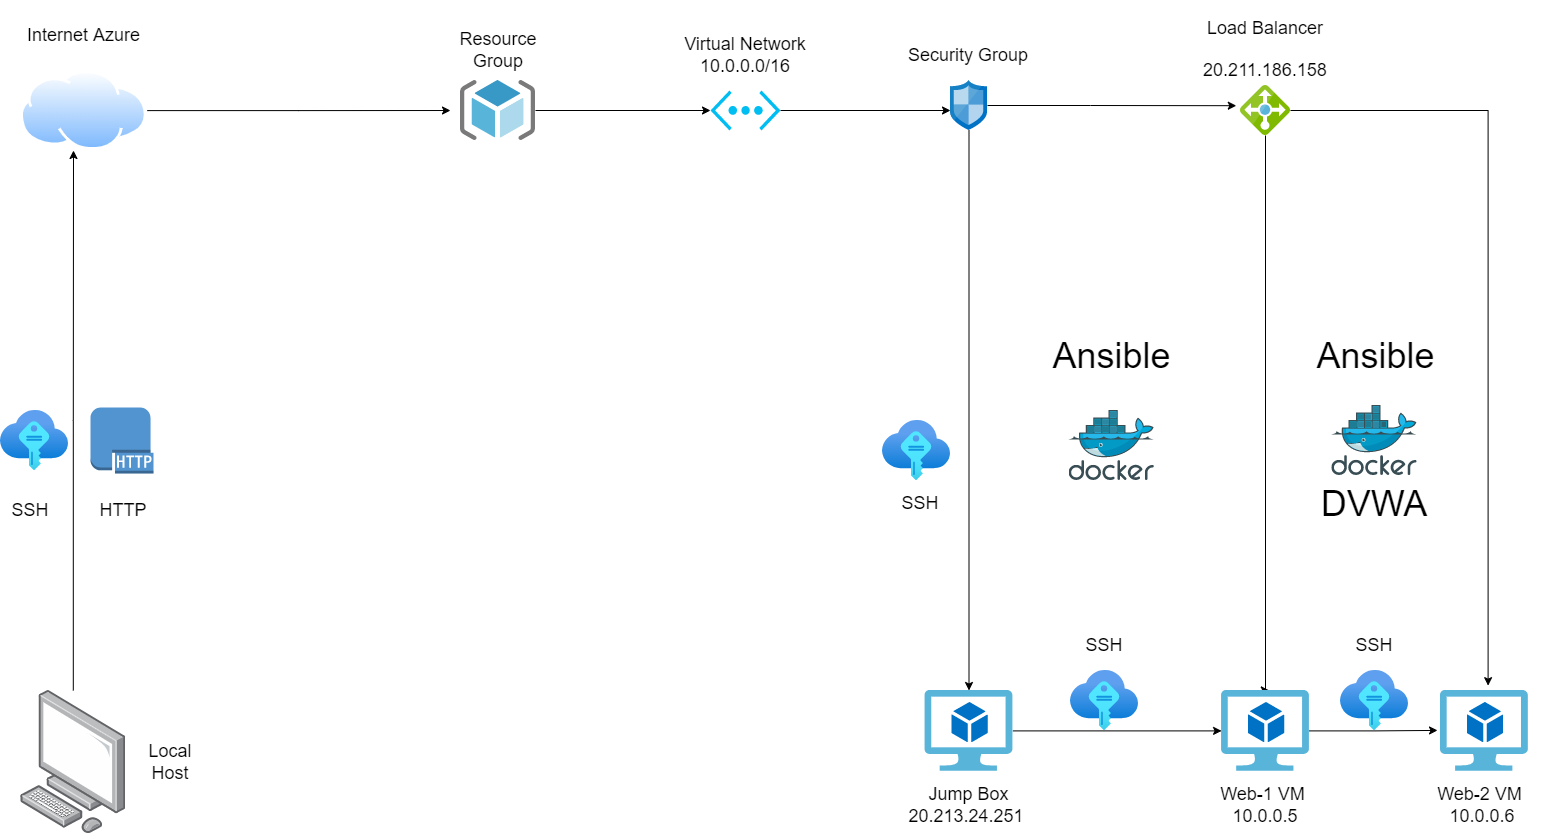

The diagram above was exported from draw.io. Its source (the exported page's mxGraphModel, read from the mxfile embedded in the PNG):
<mxGraphModel dx="619" dy="752" grid="1" gridSize="10" guides="1" tooltips="1" connect="1" arrows="1" fold="1" page="1" pageScale="1" pageWidth="1700" pageHeight="1100" math="0" shadow="0">
  <root>
    <mxCell id="0" />
    <mxCell id="1" parent="0" />
    <mxCell id="O-84KdrnZR_s5zrabs7a-8" style="edgeStyle=orthogonalEdgeStyle;rounded=0;orthogonalLoop=1;jettySize=auto;html=1;entryX=0;entryY=0.5;entryDx=0;entryDy=0;entryPerimeter=0;" parent="1" source="O-84KdrnZR_s5zrabs7a-1" target="O-84KdrnZR_s5zrabs7a-4" edge="1">
      <mxGeometry relative="1" as="geometry" />
    </mxCell>
    <mxCell id="O-84KdrnZR_s5zrabs7a-1" value="" style="sketch=0;aspect=fixed;html=1;points=[];align=center;image;fontSize=12;image=img/lib/mscae/ResourceGroup.svg;" parent="1" vertex="1">
      <mxGeometry x="530" y="120" width="75" height="60" as="geometry" />
    </mxCell>
    <mxCell id="O-84KdrnZR_s5zrabs7a-6" style="edgeStyle=orthogonalEdgeStyle;rounded=0;orthogonalLoop=1;jettySize=auto;html=1;" parent="1" source="O-84KdrnZR_s5zrabs7a-2" edge="1">
      <mxGeometry relative="1" as="geometry">
        <mxPoint x="143" y="190" as="targetPoint" />
      </mxGeometry>
    </mxCell>
    <mxCell id="O-84KdrnZR_s5zrabs7a-2" value="" style="points=[];aspect=fixed;html=1;align=center;shadow=0;dashed=0;image;image=img/lib/allied_telesis/computer_and_terminals/Personal_Computer.svg;" parent="1" vertex="1">
      <mxGeometry x="90" y="730" width="105.6" height="143.12" as="geometry" />
    </mxCell>
    <mxCell id="O-84KdrnZR_s5zrabs7a-7" style="edgeStyle=orthogonalEdgeStyle;rounded=0;orthogonalLoop=1;jettySize=auto;html=1;" parent="1" source="O-84KdrnZR_s5zrabs7a-3" edge="1">
      <mxGeometry relative="1" as="geometry">
        <mxPoint x="520" y="150.0050000000001" as="targetPoint" />
      </mxGeometry>
    </mxCell>
    <mxCell id="O-84KdrnZR_s5zrabs7a-3" value="" style="aspect=fixed;perimeter=ellipsePerimeter;html=1;align=center;shadow=0;dashed=0;spacingTop=3;image;image=img/lib/active_directory/internet_cloud.svg;" parent="1" vertex="1">
      <mxGeometry x="90" y="110.08000000000001" width="126.75" height="79.85" as="geometry" />
    </mxCell>
    <mxCell id="O-84KdrnZR_s5zrabs7a-9" style="edgeStyle=orthogonalEdgeStyle;rounded=0;orthogonalLoop=1;jettySize=auto;html=1;entryX=0;entryY=0.6;entryDx=0;entryDy=0;entryPerimeter=0;" parent="1" source="O-84KdrnZR_s5zrabs7a-4" target="O-84KdrnZR_s5zrabs7a-5" edge="1">
      <mxGeometry relative="1" as="geometry" />
    </mxCell>
    <mxCell id="O-84KdrnZR_s5zrabs7a-4" value="" style="verticalLabelPosition=bottom;html=1;verticalAlign=top;align=center;strokeColor=none;fillColor=#00BEF2;shape=mxgraph.azure.virtual_network;pointerEvents=1;" parent="1" vertex="1">
      <mxGeometry x="780" y="130" width="70" height="40" as="geometry" />
    </mxCell>
    <mxCell id="O-84KdrnZR_s5zrabs7a-11" style="edgeStyle=orthogonalEdgeStyle;rounded=0;orthogonalLoop=1;jettySize=auto;html=1;entryX=-0.084;entryY=0.404;entryDx=0;entryDy=0;entryPerimeter=0;" parent="1" source="O-84KdrnZR_s5zrabs7a-5" target="O-84KdrnZR_s5zrabs7a-10" edge="1">
      <mxGeometry relative="1" as="geometry">
        <Array as="points">
          <mxPoint x="1160" y="145" />
          <mxPoint x="1160" y="145" />
        </Array>
      </mxGeometry>
    </mxCell>
    <mxCell id="O-84KdrnZR_s5zrabs7a-19" style="edgeStyle=orthogonalEdgeStyle;rounded=0;orthogonalLoop=1;jettySize=auto;html=1;" parent="1" source="O-84KdrnZR_s5zrabs7a-5" target="O-84KdrnZR_s5zrabs7a-17" edge="1">
      <mxGeometry relative="1" as="geometry" />
    </mxCell>
    <mxCell id="O-84KdrnZR_s5zrabs7a-5" value="" style="sketch=0;aspect=fixed;html=1;points=[];align=center;image;fontSize=12;image=img/lib/mscae/Network_Security_Groups_Classic.svg;" parent="1" vertex="1">
      <mxGeometry x="1020" y="120" width="37" height="50" as="geometry" />
    </mxCell>
    <mxCell id="O-84KdrnZR_s5zrabs7a-30" style="edgeStyle=orthogonalEdgeStyle;rounded=0;orthogonalLoop=1;jettySize=auto;html=1;fontSize=36;entryX=0.543;entryY=-0.001;entryDx=0;entryDy=0;entryPerimeter=0;" parent="1" source="O-84KdrnZR_s5zrabs7a-10" target="O-84KdrnZR_s5zrabs7a-13" edge="1">
      <mxGeometry relative="1" as="geometry">
        <mxPoint x="1334.9999999999995" y="260" as="targetPoint" />
        <Array as="points">
          <mxPoint x="1335" y="730" />
        </Array>
      </mxGeometry>
    </mxCell>
    <mxCell id="O-84KdrnZR_s5zrabs7a-31" style="edgeStyle=orthogonalEdgeStyle;rounded=0;orthogonalLoop=1;jettySize=auto;html=1;entryX=0.542;entryY=-0.06;entryDx=0;entryDy=0;entryPerimeter=0;fontSize=36;" parent="1" source="O-84KdrnZR_s5zrabs7a-10" target="O-84KdrnZR_s5zrabs7a-16" edge="1">
      <mxGeometry relative="1" as="geometry" />
    </mxCell>
    <mxCell id="O-84KdrnZR_s5zrabs7a-10" value="" style="sketch=0;aspect=fixed;html=1;points=[];align=center;image;fontSize=12;image=img/lib/mscae/Load_Balancer_feature.svg;" parent="1" vertex="1">
      <mxGeometry x="1310" y="125" width="50" height="50" as="geometry" />
    </mxCell>
    <mxCell id="O-84KdrnZR_s5zrabs7a-20" style="edgeStyle=orthogonalEdgeStyle;rounded=0;orthogonalLoop=1;jettySize=auto;html=1;entryX=-0.034;entryY=0.494;entryDx=0;entryDy=0;entryPerimeter=0;" parent="1" source="O-84KdrnZR_s5zrabs7a-13" target="O-84KdrnZR_s5zrabs7a-16" edge="1">
      <mxGeometry relative="1" as="geometry" />
    </mxCell>
    <mxCell id="O-84KdrnZR_s5zrabs7a-13" value="" style="sketch=0;aspect=fixed;html=1;points=[];align=center;image;fontSize=12;image=img/lib/mscae/Virtual_Machine_2.svg;" parent="1" vertex="1">
      <mxGeometry x="1291.08" y="730" width="87.83" height="80.8" as="geometry" />
    </mxCell>
    <mxCell id="O-84KdrnZR_s5zrabs7a-16" value="" style="sketch=0;aspect=fixed;html=1;points=[];align=center;image;fontSize=12;image=img/lib/mscae/Virtual_Machine_2.svg;" parent="1" vertex="1">
      <mxGeometry x="1510" y="730" width="87.83" height="80.8" as="geometry" />
    </mxCell>
    <mxCell id="O-84KdrnZR_s5zrabs7a-21" style="edgeStyle=orthogonalEdgeStyle;rounded=0;orthogonalLoop=1;jettySize=auto;html=1;" parent="1" source="O-84KdrnZR_s5zrabs7a-17" target="O-84KdrnZR_s5zrabs7a-13" edge="1">
      <mxGeometry relative="1" as="geometry" />
    </mxCell>
    <mxCell id="O-84KdrnZR_s5zrabs7a-17" value="" style="sketch=0;aspect=fixed;html=1;points=[];align=center;image;fontSize=12;image=img/lib/mscae/Virtual_Machine_2.svg;" parent="1" vertex="1">
      <mxGeometry x="994.58" y="730" width="87.83" height="80.8" as="geometry" />
    </mxCell>
    <mxCell id="O-84KdrnZR_s5zrabs7a-22" value="" style="aspect=fixed;html=1;points=[];align=center;image;fontSize=12;image=img/lib/azure2/other/SSH_Keys.svg;" parent="1" vertex="1">
      <mxGeometry x="952" y="460" width="68" height="60" as="geometry" />
    </mxCell>
    <mxCell id="O-84KdrnZR_s5zrabs7a-23" value="" style="aspect=fixed;html=1;points=[];align=center;image;fontSize=12;image=img/lib/azure2/other/SSH_Keys.svg;" parent="1" vertex="1">
      <mxGeometry x="1140" y="710" width="68" height="60" as="geometry" />
    </mxCell>
    <mxCell id="O-84KdrnZR_s5zrabs7a-24" value="" style="aspect=fixed;html=1;points=[];align=center;image;fontSize=12;image=img/lib/azure2/other/SSH_Keys.svg;" parent="1" vertex="1">
      <mxGeometry x="1410" y="710" width="68" height="60" as="geometry" />
    </mxCell>
    <mxCell id="O-84KdrnZR_s5zrabs7a-25" value="" style="aspect=fixed;html=1;points=[];align=center;image;fontSize=12;image=img/lib/azure2/other/SSH_Keys.svg;" parent="1" vertex="1">
      <mxGeometry x="70" y="450" width="68" height="60" as="geometry" />
    </mxCell>
    <mxCell id="O-84KdrnZR_s5zrabs7a-26" value="" style="outlineConnect=0;dashed=0;verticalLabelPosition=bottom;verticalAlign=top;align=center;html=1;shape=mxgraph.aws3.http_protocol;fillColor=#5294CF;gradientColor=none;" parent="1" vertex="1">
      <mxGeometry x="160" y="447" width="63" height="66" as="geometry" />
    </mxCell>
    <mxCell id="O-84KdrnZR_s5zrabs7a-27" value="" style="sketch=0;aspect=fixed;html=1;points=[];align=center;image;fontSize=12;image=img/lib/mscae/Docker.svg;" parent="1" vertex="1">
      <mxGeometry x="1138.52" y="450" width="85.37" height="70" as="geometry" />
    </mxCell>
    <mxCell id="O-84KdrnZR_s5zrabs7a-28" value="" style="sketch=0;aspect=fixed;html=1;points=[];align=center;image;fontSize=12;image=img/lib/mscae/Docker.svg;" parent="1" vertex="1">
      <mxGeometry x="1401.31" y="445" width="85.37" height="70" as="geometry" />
    </mxCell>
    <mxCell id="O-84KdrnZR_s5zrabs7a-29" value="&lt;font style=&quot;font-size: 36px&quot;&gt;DVWA&lt;/font&gt;" style="text;html=1;strokeColor=none;fillColor=none;align=center;verticalAlign=middle;whiteSpace=wrap;rounded=0;" parent="1" vertex="1">
      <mxGeometry x="1389" y="510" width="110" height="65" as="geometry" />
    </mxCell>
    <mxCell id="O-84KdrnZR_s5zrabs7a-32" value="&lt;p style=&quot;font-size: 18px&quot;&gt;&lt;font style=&quot;font-size: 18px&quot;&gt;Load Balancer&lt;/font&gt;&lt;/p&gt;&lt;p style=&quot;font-size: 18px&quot;&gt;&lt;font style=&quot;font-size: 18px&quot;&gt;&lt;span style=&quot;line-height: 1.4&quot;&gt;20.211.186.158&lt;/span&gt;&lt;/font&gt;&lt;/p&gt;" style="text;html=1;strokeColor=none;fillColor=none;align=center;verticalAlign=middle;whiteSpace=wrap;rounded=0;fontSize=36;" parent="1" vertex="1">
      <mxGeometry x="1250" y="40" width="170" height="100.08" as="geometry" />
    </mxCell>
    <mxCell id="O-84KdrnZR_s5zrabs7a-33" value="SSH" style="text;html=1;strokeColor=none;fillColor=none;align=center;verticalAlign=middle;whiteSpace=wrap;rounded=0;fontSize=18;" parent="1" vertex="1">
      <mxGeometry x="70" y="535" width="60" height="30" as="geometry" />
    </mxCell>
    <mxCell id="O-84KdrnZR_s5zrabs7a-34" value="HTTP" style="text;html=1;strokeColor=none;fillColor=none;align=center;verticalAlign=middle;whiteSpace=wrap;rounded=0;fontSize=18;" parent="1" vertex="1">
      <mxGeometry x="163" y="535" width="60" height="30" as="geometry" />
    </mxCell>
    <mxCell id="O-84KdrnZR_s5zrabs7a-35" value="SSH" style="text;html=1;strokeColor=none;fillColor=none;align=center;verticalAlign=middle;whiteSpace=wrap;rounded=0;fontSize=18;" parent="1" vertex="1">
      <mxGeometry x="1144" y="670" width="60" height="30" as="geometry" />
    </mxCell>
    <mxCell id="O-84KdrnZR_s5zrabs7a-36" value="SSH" style="text;html=1;strokeColor=none;fillColor=none;align=center;verticalAlign=middle;whiteSpace=wrap;rounded=0;fontSize=18;" parent="1" vertex="1">
      <mxGeometry x="960" y="527.5" width="60" height="30" as="geometry" />
    </mxCell>
    <mxCell id="O-84KdrnZR_s5zrabs7a-37" value="SSH" style="text;html=1;strokeColor=none;fillColor=none;align=center;verticalAlign=middle;whiteSpace=wrap;rounded=0;fontSize=18;" parent="1" vertex="1">
      <mxGeometry x="1414" y="670" width="60" height="30" as="geometry" />
    </mxCell>
    <mxCell id="O-84KdrnZR_s5zrabs7a-38" value="Resource Group" style="text;html=1;strokeColor=none;fillColor=none;align=center;verticalAlign=middle;whiteSpace=wrap;rounded=0;fontSize=18;" parent="1" vertex="1">
      <mxGeometry x="502.5" y="75.04" width="130" height="30" as="geometry" />
    </mxCell>
    <mxCell id="O-84KdrnZR_s5zrabs7a-39" value="Virtual Network&lt;br&gt;10.0.0.0/16" style="text;html=1;strokeColor=none;fillColor=none;align=center;verticalAlign=middle;whiteSpace=wrap;rounded=0;fontSize=18;" parent="1" vertex="1">
      <mxGeometry x="750" y="75.04" width="130" height="40" as="geometry" />
    </mxCell>
    <mxCell id="O-84KdrnZR_s5zrabs7a-40" value="Security Group" style="text;html=1;strokeColor=none;fillColor=none;align=center;verticalAlign=middle;whiteSpace=wrap;rounded=0;fontSize=18;" parent="1" vertex="1">
      <mxGeometry x="973.49" y="75.04" width="130" height="40" as="geometry" />
    </mxCell>
    <mxCell id="O-84KdrnZR_s5zrabs7a-41" value="Local Host" style="text;html=1;strokeColor=none;fillColor=none;align=center;verticalAlign=middle;whiteSpace=wrap;rounded=0;fontSize=18;" parent="1" vertex="1">
      <mxGeometry x="210" y="786.56" width="60" height="30" as="geometry" />
    </mxCell>
    <mxCell id="O-84KdrnZR_s5zrabs7a-42" value="Internet Azure" style="text;html=1;strokeColor=none;fillColor=none;align=center;verticalAlign=middle;whiteSpace=wrap;rounded=0;fontSize=18;" parent="1" vertex="1">
      <mxGeometry x="90" y="60" width="127.2" height="30" as="geometry" />
    </mxCell>
    <mxCell id="O-84KdrnZR_s5zrabs7a-43" value="Jump Box 20.213.24.251&amp;nbsp;" style="text;html=1;strokeColor=none;fillColor=none;align=center;verticalAlign=middle;whiteSpace=wrap;rounded=0;fontSize=18;" parent="1" vertex="1">
      <mxGeometry x="960.7900000000001" y="830" width="155.42" height="30" as="geometry" />
    </mxCell>
    <mxCell id="O-84KdrnZR_s5zrabs7a-44" value="Web-1 VM&amp;nbsp;&lt;br&gt;&lt;div&gt;10.0.0.5&lt;/div&gt;" style="text;html=1;strokeColor=none;fillColor=none;align=center;verticalAlign=middle;whiteSpace=wrap;rounded=0;fontSize=18;" parent="1" vertex="1">
      <mxGeometry x="1270" y="830" width="130" height="30" as="geometry" />
    </mxCell>
    <mxCell id="O-84KdrnZR_s5zrabs7a-45" value="Web-2 VM&amp;nbsp;&lt;br&gt;&lt;div&gt;10.0.0.6&lt;/div&gt;" style="text;html=1;strokeColor=none;fillColor=none;align=center;verticalAlign=middle;whiteSpace=wrap;rounded=0;fontSize=18;" parent="1" vertex="1">
      <mxGeometry x="1486.68" y="830" width="130" height="30" as="geometry" />
    </mxCell>
    <mxCell id="O-84KdrnZR_s5zrabs7a-46" value="&lt;font style=&quot;font-size: 36px&quot;&gt;Ansible&lt;/font&gt;" style="text;html=1;align=center;verticalAlign=middle;resizable=0;points=[];autosize=1;strokeColor=none;fillColor=none;fontSize=18;" parent="1" vertex="1">
      <mxGeometry x="1380" y="380" width="130" height="30" as="geometry" />
    </mxCell>
    <mxCell id="O-84KdrnZR_s5zrabs7a-48" value="&lt;font style=&quot;font-size: 36px&quot;&gt;Ansible&lt;/font&gt;" style="text;html=1;align=center;verticalAlign=middle;resizable=0;points=[];autosize=1;strokeColor=none;fillColor=none;fontSize=18;" parent="1" vertex="1">
      <mxGeometry x="1116.21" y="380" width="130" height="30" as="geometry" />
    </mxCell>
  </root>
</mxGraphModel>